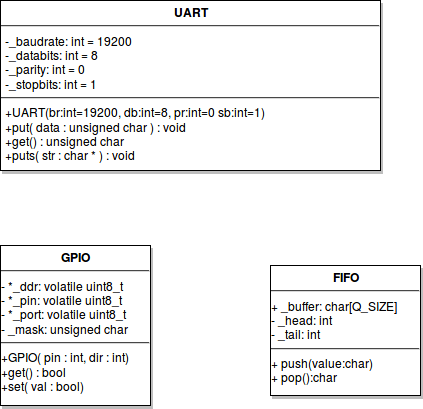

The diagram above was exported from draw.io. Its source (the exported page's mxGraphModel, read from the mxfile embedded in the PNG):
<mxGraphModel dx="790" dy="1035" grid="1" gridSize="10" guides="1" tooltips="1" connect="1" arrows="1" fold="1" page="0" pageScale="1.5" pageWidth="826" pageHeight="1169" background="#ffffff" math="0" shadow="0">
  <root>
    <mxCell id="0" style=";html=1;" />
    <mxCell id="1" style=";html=1;" parent="0" />
    <mxCell id="47" value="&lt;p style=&quot;margin: 0px ; margin-top: 4px ; text-align: center&quot;&gt;&lt;b&gt;GPIO&lt;/b&gt;&lt;/p&gt;&lt;hr&gt;- *_ddr: volatile uint8_t&lt;br&gt;- *_pin: volatile uint8_t&lt;br&gt;- *_port: volatile uint8_t&lt;br&gt;- _mask: unsigned char&lt;br&gt;&lt;hr&gt;+GPIO( pin : int, dir : int)&lt;br&gt;+get() : bool&lt;br&gt;+set( val : bool)" style="shadow=1;fillColor=#FFFFFF;gradientColor=none;verticalAlign=top;align=left;overflow=fill;fontSize=12;fontFamily=Helvetica;html=1" parent="1" vertex="1">
      <mxGeometry x="140" y="230" width="150" height="160" as="geometry" />
    </mxCell>
    <mxCell id="48" value="&lt;p style=&quot;margin: 0px ; margin-top: 4px ; text-align: center&quot;&gt;&lt;strong&gt;UART&lt;/strong&gt;&lt;/p&gt;&lt;hr&gt;&lt;p style=&quot;margin: 0px ; margin-left: 4px&quot;&gt;-_baudrate: int = 19200&lt;br&gt;-_databits: int = 8&lt;br&gt;-_parity: int = 0&lt;br&gt;&lt;/p&gt;&lt;p style=&quot;margin: 0px ; margin-left: 4px&quot;&gt;-_stopbits: int = 1 &lt;br&gt;&lt;/p&gt;&lt;hr&gt;&lt;p style=&quot;margin: 0px ; margin-left: 4px&quot;&gt;+UART(br:int=19200, db:int=8, pr:int=0 sb:int=1)&lt;/p&gt;&lt;p style=&quot;margin: 0px ; margin-left: 4px&quot;&gt;+put( data : unsigned char ) : void&lt;br&gt;+get() : unsigned char&lt;br&gt;+puts( str : char * ) : void&lt;br&gt;&lt;/p&gt;" style="shadow=1;fillColor=#FFFFFF;gradientColor=none;verticalAlign=top;align=left;overflow=fill;fontSize=12;fontFamily=Helvetica;html=1" parent="1" vertex="1">
      <mxGeometry x="140" y="-15" width="380" height="170" as="geometry" />
    </mxCell>
    <mxCell id="49" value="&lt;p style=&quot;margin: 0px ; margin-top: 4px ; text-align: center&quot;&gt;&lt;b&gt;FIFO&lt;/b&gt;&lt;/p&gt;&lt;hr&gt;+ _buffer: char[Q_SIZE]&lt;br&gt;- _head: int&lt;br&gt;- _tail: int&lt;hr&gt;+ push(value:char)&lt;br&gt;+ pop():char" style="shadow=1;fillColor=#FFFFFF;gradientColor=none;verticalAlign=top;align=left;overflow=fill;fontSize=12;fontFamily=Helvetica;html=1" vertex="1" parent="1">
      <mxGeometry x="410" y="250" width="150" height="130" as="geometry" />
    </mxCell>
  </root>
</mxGraphModel>